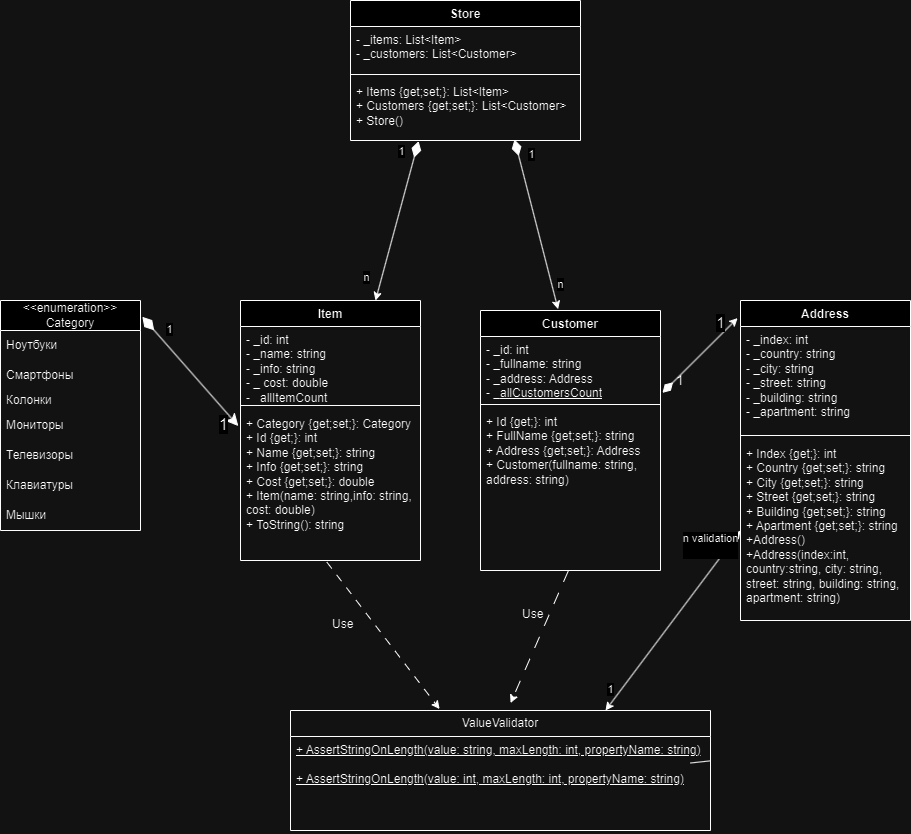

The diagram above was exported from draw.io. Its source (the exported page's mxGraphModel, read from the mxfile embedded in the PNG):
<mxGraphModel dx="1827" dy="1800" grid="1" gridSize="10" guides="1" tooltips="1" connect="1" arrows="1" fold="1" page="1" pageScale="1" pageWidth="827" pageHeight="1169" math="0" shadow="0">
  <root>
    <mxCell id="0" />
    <mxCell id="1" parent="0" />
    <mxCell id="CBX8Peww-ikw76v_2hch-1" value="Item&lt;div&gt;&lt;br&gt;&lt;/div&gt;" style="swimlane;fontStyle=1;align=center;verticalAlign=top;childLayout=stackLayout;horizontal=1;startSize=26;horizontalStack=0;resizeParent=1;resizeParentMax=0;resizeLast=0;collapsible=1;marginBottom=0;whiteSpace=wrap;html=1;" parent="1" vertex="1">
      <mxGeometry x="150" y="60" width="180" height="260" as="geometry">
        <mxRectangle x="70" y="60" width="60" height="40" as="alternateBounds" />
      </mxGeometry>
    </mxCell>
    <mxCell id="CBX8Peww-ikw76v_2hch-2" value="- _id: int&lt;div&gt;- _name: string&lt;/div&gt;&lt;div&gt;- _info: string&lt;/div&gt;&lt;div&gt;- _ cost: double&lt;/div&gt;&lt;div&gt;- _&lt;u&gt;allItemCount&lt;/u&gt;&lt;/div&gt;" style="text;strokeColor=none;fillColor=none;align=left;verticalAlign=top;spacingLeft=4;spacingRight=4;overflow=hidden;rotatable=0;points=[[0,0.5],[1,0.5]];portConstraint=eastwest;whiteSpace=wrap;html=1;" parent="CBX8Peww-ikw76v_2hch-1" vertex="1">
      <mxGeometry y="26" width="180" height="74" as="geometry" />
    </mxCell>
    <mxCell id="CBX8Peww-ikw76v_2hch-3" value="" style="line;strokeWidth=1;fillColor=none;align=left;verticalAlign=middle;spacingTop=-1;spacingLeft=3;spacingRight=3;rotatable=0;labelPosition=right;points=[];portConstraint=eastwest;strokeColor=inherit;" parent="CBX8Peww-ikw76v_2hch-1" vertex="1">
      <mxGeometry y="100" width="180" height="10" as="geometry" />
    </mxCell>
    <mxCell id="CBX8Peww-ikw76v_2hch-4" value="&lt;div&gt;+ Category {get;set;}: Category&lt;/div&gt;+ Id {get;}: int&lt;div&gt;+ Name {get;set;}: string&lt;/div&gt;&lt;div&gt;+ Info {get;set;}: string&lt;/div&gt;&lt;div&gt;+ Cost {get;set;}: double&lt;/div&gt;&lt;div&gt;+ Item(name: string,info: string, cost: double)&lt;/div&gt;&lt;div&gt;+ ToString(): string&lt;/div&gt;" style="text;strokeColor=none;fillColor=none;align=left;verticalAlign=top;spacingLeft=4;spacingRight=4;overflow=hidden;rotatable=0;points=[[0,0.5],[1,0.5]];portConstraint=eastwest;whiteSpace=wrap;html=1;" parent="CBX8Peww-ikw76v_2hch-1" vertex="1">
      <mxGeometry y="110" width="180" height="150" as="geometry" />
    </mxCell>
    <mxCell id="CBX8Peww-ikw76v_2hch-14" value="Customer" style="swimlane;fontStyle=1;align=center;verticalAlign=top;childLayout=stackLayout;horizontal=1;startSize=26;horizontalStack=0;resizeParent=1;resizeParentMax=0;resizeLast=0;collapsible=1;marginBottom=0;whiteSpace=wrap;html=1;" parent="1" vertex="1">
      <mxGeometry x="390" y="70" width="180" height="260" as="geometry" />
    </mxCell>
    <mxCell id="CBX8Peww-ikw76v_2hch-15" value="- _id: int&lt;div&gt;- _fullname: string&lt;/div&gt;&lt;div&gt;- _address: Address&lt;/div&gt;&lt;div&gt;- _&lt;u&gt;allCustomersCount&lt;/u&gt;&lt;br&gt;&lt;/div&gt;" style="text;strokeColor=none;fillColor=none;align=left;verticalAlign=top;spacingLeft=4;spacingRight=4;overflow=hidden;rotatable=0;points=[[0,0.5],[1,0.5]];portConstraint=eastwest;whiteSpace=wrap;html=1;" parent="CBX8Peww-ikw76v_2hch-14" vertex="1">
      <mxGeometry y="26" width="180" height="64" as="geometry" />
    </mxCell>
    <mxCell id="CBX8Peww-ikw76v_2hch-16" value="" style="line;strokeWidth=1;fillColor=none;align=left;verticalAlign=middle;spacingTop=-1;spacingLeft=3;spacingRight=3;rotatable=0;labelPosition=right;points=[];portConstraint=eastwest;strokeColor=inherit;" parent="CBX8Peww-ikw76v_2hch-14" vertex="1">
      <mxGeometry y="90" width="180" height="8" as="geometry" />
    </mxCell>
    <mxCell id="CBX8Peww-ikw76v_2hch-17" value="+ Id {get;}: int&lt;div&gt;+ FullName {get;set;}: string&lt;/div&gt;&lt;div&gt;+ Address {get;set;}: Address&lt;/div&gt;&lt;div&gt;+ Customer(fullname: string, address: string)&lt;/div&gt;&lt;div&gt;&lt;br&gt;&lt;/div&gt;" style="text;strokeColor=none;fillColor=none;align=left;verticalAlign=top;spacingLeft=4;spacingRight=4;overflow=hidden;rotatable=0;points=[[0,0.5],[1,0.5]];portConstraint=eastwest;whiteSpace=wrap;html=1;" parent="CBX8Peww-ikw76v_2hch-14" vertex="1">
      <mxGeometry y="98" width="180" height="162" as="geometry" />
    </mxCell>
    <mxCell id="CBX8Peww-ikw76v_2hch-33" value="ValueValidator" style="swimlane;fontStyle=0;childLayout=stackLayout;horizontal=1;startSize=26;fillColor=none;horizontalStack=0;resizeParent=1;resizeParentMax=0;resizeLast=0;collapsible=1;marginBottom=0;whiteSpace=wrap;html=1;" parent="1" vertex="1">
      <mxGeometry x="200" y="470" width="420" height="120" as="geometry" />
    </mxCell>
    <mxCell id="CBX8Peww-ikw76v_2hch-37" value="" style="endArrow=none;html=1;rounded=0;" parent="CBX8Peww-ikw76v_2hch-33" source="CBX8Peww-ikw76v_2hch-34" edge="1">
      <mxGeometry width="50" height="50" relative="1" as="geometry">
        <mxPoint x="10" y="52.5" as="sourcePoint" />
        <mxPoint x="400" y="52.5" as="targetPoint" />
      </mxGeometry>
    </mxCell>
    <mxCell id="CBX8Peww-ikw76v_2hch-34" value="&lt;u&gt;+ AssertStringOnLength(value: string, maxLength: int, propertyName: string)&lt;/u&gt;&lt;div&gt;&lt;u&gt;&lt;br&gt;&lt;/u&gt;&lt;/div&gt;&lt;div&gt;&lt;u&gt;+ AssertStringOnLength(value: int, maxLength: int, propertyName: string)&lt;/u&gt;&lt;u&gt;&lt;br&gt;&lt;/u&gt;&lt;/div&gt;" style="text;strokeColor=none;fillColor=none;align=left;verticalAlign=top;spacingLeft=4;spacingRight=4;overflow=hidden;rotatable=0;points=[[0,0.5],[1,0.5]];portConstraint=eastwest;whiteSpace=wrap;html=1;" parent="CBX8Peww-ikw76v_2hch-33" vertex="1">
      <mxGeometry y="26" width="420" height="94" as="geometry" />
    </mxCell>
    <mxCell id="CBX8Peww-ikw76v_2hch-41" value="" style="endArrow=classic;html=1;rounded=0;entryX=0.355;entryY=-0.012;entryDx=0;entryDy=0;entryPerimeter=0;exitX=0.48;exitY=1.011;exitDx=0;exitDy=0;exitPerimeter=0;dashed=1;dashPattern=8 8;" parent="1" source="CBX8Peww-ikw76v_2hch-4" target="CBX8Peww-ikw76v_2hch-33" edge="1">
      <mxGeometry width="50" height="50" relative="1" as="geometry">
        <mxPoint x="280" y="250" as="sourcePoint" />
        <mxPoint x="330" y="190" as="targetPoint" />
        <Array as="points" />
      </mxGeometry>
    </mxCell>
    <mxCell id="CBX8Peww-ikw76v_2hch-43" value="Use&lt;div&gt;&lt;br&gt;&lt;/div&gt;" style="text;whiteSpace=wrap;html=1;" parent="1" vertex="1">
      <mxGeometry x="240" y="370" width="80" height="40" as="geometry" />
    </mxCell>
    <mxCell id="CBX8Peww-ikw76v_2hch-44" value="" style="endArrow=classic;html=1;rounded=0;entryX=0.524;entryY=-0.062;entryDx=0;entryDy=0;entryPerimeter=0;exitX=0.488;exitY=1.002;exitDx=0;exitDy=0;exitPerimeter=0;dashed=1;dashPattern=12 12;" parent="1" source="CBX8Peww-ikw76v_2hch-17" target="CBX8Peww-ikw76v_2hch-33" edge="1">
      <mxGeometry width="50" height="50" relative="1" as="geometry">
        <mxPoint x="480" y="370" as="sourcePoint" />
        <mxPoint x="520" y="420" as="targetPoint" />
      </mxGeometry>
    </mxCell>
    <mxCell id="vVkm3M7Bc62QDpljcO6y-1" value="Use&lt;div&gt;&lt;br&gt;&lt;/div&gt;" style="text;whiteSpace=wrap;html=1;" parent="1" vertex="1">
      <mxGeometry x="430" y="360" width="60" height="40" as="geometry" />
    </mxCell>
    <mxCell id="-jvOCAUqFoUlGoQlLWJj-3" value="&lt;div&gt;&amp;lt;&amp;lt;enumeration&amp;gt;&amp;gt;&lt;/div&gt;Category" style="swimlane;fontStyle=0;childLayout=stackLayout;horizontal=1;startSize=30;horizontalStack=0;resizeParent=1;resizeParentMax=0;resizeLast=0;collapsible=1;marginBottom=0;whiteSpace=wrap;html=1;" parent="1" vertex="1">
      <mxGeometry x="-90" y="60" width="140" height="230" as="geometry" />
    </mxCell>
    <mxCell id="-jvOCAUqFoUlGoQlLWJj-4" value="Ноутбуки" style="text;strokeColor=none;fillColor=none;align=left;verticalAlign=middle;spacingLeft=4;spacingRight=4;overflow=hidden;points=[[0,0.5],[1,0.5]];portConstraint=eastwest;rotatable=0;whiteSpace=wrap;html=1;" parent="-jvOCAUqFoUlGoQlLWJj-3" vertex="1">
      <mxGeometry y="30" width="140" height="30" as="geometry" />
    </mxCell>
    <mxCell id="-jvOCAUqFoUlGoQlLWJj-5" value="Смартфоны" style="text;strokeColor=none;fillColor=none;align=left;verticalAlign=middle;spacingLeft=4;spacingRight=4;overflow=hidden;points=[[0,0.5],[1,0.5]];portConstraint=eastwest;rotatable=0;whiteSpace=wrap;html=1;" parent="-jvOCAUqFoUlGoQlLWJj-3" vertex="1">
      <mxGeometry y="60" width="140" height="30" as="geometry" />
    </mxCell>
    <mxCell id="-jvOCAUqFoUlGoQlLWJj-6" value="Колонки&lt;div&gt;&lt;br&gt;&lt;/div&gt;" style="text;strokeColor=none;fillColor=none;align=left;verticalAlign=middle;spacingLeft=4;spacingRight=4;overflow=hidden;points=[[0,0.5],[1,0.5]];portConstraint=eastwest;rotatable=0;whiteSpace=wrap;html=1;" parent="-jvOCAUqFoUlGoQlLWJj-3" vertex="1">
      <mxGeometry y="90" width="140" height="20" as="geometry" />
    </mxCell>
    <mxCell id="-jvOCAUqFoUlGoQlLWJj-7" value="&lt;div&gt;Мониторы&lt;/div&gt;" style="text;strokeColor=none;fillColor=none;align=left;verticalAlign=middle;spacingLeft=4;spacingRight=4;overflow=hidden;points=[[0,0.5],[1,0.5]];portConstraint=eastwest;rotatable=0;whiteSpace=wrap;html=1;" parent="-jvOCAUqFoUlGoQlLWJj-3" vertex="1">
      <mxGeometry y="110" width="140" height="30" as="geometry" />
    </mxCell>
    <mxCell id="-jvOCAUqFoUlGoQlLWJj-9" value="&lt;div&gt;Телевизоры&lt;/div&gt;" style="text;strokeColor=none;fillColor=none;align=left;verticalAlign=middle;spacingLeft=4;spacingRight=4;overflow=hidden;points=[[0,0.5],[1,0.5]];portConstraint=eastwest;rotatable=0;whiteSpace=wrap;html=1;" parent="-jvOCAUqFoUlGoQlLWJj-3" vertex="1">
      <mxGeometry y="140" width="140" height="30" as="geometry" />
    </mxCell>
    <mxCell id="-jvOCAUqFoUlGoQlLWJj-10" value="&lt;div&gt;Клавиатуры&lt;/div&gt;" style="text;strokeColor=none;fillColor=none;align=left;verticalAlign=middle;spacingLeft=4;spacingRight=4;overflow=hidden;points=[[0,0.5],[1,0.5]];portConstraint=eastwest;rotatable=0;whiteSpace=wrap;html=1;" parent="-jvOCAUqFoUlGoQlLWJj-3" vertex="1">
      <mxGeometry y="170" width="140" height="30" as="geometry" />
    </mxCell>
    <mxCell id="-jvOCAUqFoUlGoQlLWJj-8" value="&lt;div&gt;Мышки&lt;/div&gt;" style="text;strokeColor=none;fillColor=none;align=left;verticalAlign=middle;spacingLeft=4;spacingRight=4;overflow=hidden;points=[[0,0.5],[1,0.5]];portConstraint=eastwest;rotatable=0;whiteSpace=wrap;html=1;" parent="-jvOCAUqFoUlGoQlLWJj-3" vertex="1">
      <mxGeometry y="200" width="140" height="30" as="geometry" />
    </mxCell>
    <mxCell id="-jvOCAUqFoUlGoQlLWJj-11" value="1" style="endArrow=classic;startArrow=diamondThin;html=1;rounded=0;exitX=1.013;exitY=0.071;exitDx=0;exitDy=0;exitPerimeter=0;entryX=-0.012;entryY=0.104;entryDx=0;entryDy=0;entryPerimeter=0;startFill=1;labelPosition=right;verticalLabelPosition=middle;align=left;verticalAlign=middle;fontSize=16;horizontal=1;sourcePerimeterSpacing=6;endSize=10;startSize=15;" parent="1" source="-jvOCAUqFoUlGoQlLWJj-3" target="CBX8Peww-ikw76v_2hch-4" edge="1">
      <mxGeometry x="0.798" y="-15" width="50" height="50" relative="1" as="geometry">
        <mxPoint x="70.00000000000018" y="107.25" as="sourcePoint" />
        <mxPoint x="152.13999999999984" y="204.25" as="targetPoint" />
        <mxPoint as="offset" />
        <Array as="points" />
      </mxGeometry>
    </mxCell>
    <mxCell id="mxS2oQHGdXcPrg1Cj4dg-13" value="1" style="edgeLabel;html=1;align=center;verticalAlign=middle;resizable=0;points=[];" parent="-jvOCAUqFoUlGoQlLWJj-11" vertex="1" connectable="0">
      <mxGeometry x="-0.4699" relative="1" as="geometry">
        <mxPoint x="2" y="-16" as="offset" />
      </mxGeometry>
    </mxCell>
    <mxCell id="mxS2oQHGdXcPrg1Cj4dg-1" value="Address" style="swimlane;fontStyle=1;align=center;verticalAlign=top;childLayout=stackLayout;horizontal=1;startSize=26;horizontalStack=0;resizeParent=1;resizeParentMax=0;resizeLast=0;collapsible=1;marginBottom=0;whiteSpace=wrap;html=1;" parent="1" vertex="1">
      <mxGeometry x="650" y="60" width="170" height="320" as="geometry" />
    </mxCell>
    <mxCell id="mxS2oQHGdXcPrg1Cj4dg-2" value="- _index: int&lt;div&gt;- _country: string&lt;/div&gt;&lt;div&gt;- _city: string&lt;br&gt;&lt;/div&gt;&lt;div&gt;- _street: string&lt;br&gt;&lt;/div&gt;&lt;div&gt;- _building: string&lt;br&gt;&lt;/div&gt;&lt;div&gt;- _apartment: string&lt;br&gt;&lt;/div&gt;" style="text;strokeColor=none;fillColor=none;align=left;verticalAlign=top;spacingLeft=4;spacingRight=4;overflow=hidden;rotatable=0;points=[[0,0.5],[1,0.5]];portConstraint=eastwest;whiteSpace=wrap;html=1;" parent="mxS2oQHGdXcPrg1Cj4dg-1" vertex="1">
      <mxGeometry y="26" width="170" height="104" as="geometry" />
    </mxCell>
    <mxCell id="mxS2oQHGdXcPrg1Cj4dg-3" value="" style="line;strokeWidth=1;fillColor=none;align=left;verticalAlign=middle;spacingTop=-1;spacingLeft=3;spacingRight=3;rotatable=0;labelPosition=right;points=[];portConstraint=eastwest;strokeColor=inherit;" parent="mxS2oQHGdXcPrg1Cj4dg-1" vertex="1">
      <mxGeometry y="130" width="170" height="10" as="geometry" />
    </mxCell>
    <mxCell id="mxS2oQHGdXcPrg1Cj4dg-4" value="+ Index {get;}: int&lt;div&gt;+ Country {get;set;}: string&lt;/div&gt;&lt;div&gt;+ City {get;set;}: string&lt;/div&gt;&lt;div&gt;+ Street {get;set;}: string&lt;br&gt;&lt;/div&gt;&lt;div&gt;+ Building {get;set;}: string&lt;br&gt;&lt;/div&gt;&lt;div&gt;+ Apartment {get;set;}: string&lt;br&gt;&lt;/div&gt;&lt;div&gt;+Address()&lt;/div&gt;&lt;div&gt;+Address(index:int, country:string, city: string, street: string, building: string, apartment: string)&lt;br&gt;&lt;/div&gt;" style="text;strokeColor=none;fillColor=none;align=left;verticalAlign=top;spacingLeft=4;spacingRight=4;overflow=hidden;rotatable=0;points=[[0,0.5],[1,0.5]];portConstraint=eastwest;whiteSpace=wrap;html=1;" parent="mxS2oQHGdXcPrg1Cj4dg-1" vertex="1">
      <mxGeometry y="140" width="170" height="180" as="geometry" />
    </mxCell>
    <mxCell id="mxS2oQHGdXcPrg1Cj4dg-7" value="1" style="endArrow=classic;startArrow=diamondThin;html=1;rounded=0;entryX=-0.017;entryY=0.055;entryDx=0;entryDy=0;entryPerimeter=0;exitX=1.011;exitY=0.88;exitDx=0;exitDy=0;exitPerimeter=0;startFill=1;startSize=12;fontSize=15;" parent="1" source="CBX8Peww-ikw76v_2hch-15" target="mxS2oQHGdXcPrg1Cj4dg-1" edge="1">
      <mxGeometry x="0.707" y="9" width="50" height="50" relative="1" as="geometry">
        <mxPoint x="560" y="200" as="sourcePoint" />
        <mxPoint x="610" y="150" as="targetPoint" />
        <mxPoint as="offset" />
      </mxGeometry>
    </mxCell>
    <mxCell id="mxS2oQHGdXcPrg1Cj4dg-8" value="&lt;font style=&quot;font-size: 14px;&quot;&gt;1&lt;/font&gt;" style="text;html=1;align=center;verticalAlign=middle;whiteSpace=wrap;rounded=0;" parent="1" vertex="1">
      <mxGeometry x="580" y="130" width="20" height="20" as="geometry" />
    </mxCell>
    <mxCell id="yHyRr1Zge0281pwU12AB-2" value="1" style="endArrow=classic;startArrow=classic;html=1;rounded=0;entryX=0;entryY=0.5;entryDx=0;entryDy=0;exitX=0.75;exitY=0;exitDx=0;exitDy=0;" edge="1" parent="1" source="CBX8Peww-ikw76v_2hch-33" target="mxS2oQHGdXcPrg1Cj4dg-4">
      <mxGeometry x="-0.825" y="9" width="50" height="50" relative="1" as="geometry">
        <mxPoint x="550" y="370" as="sourcePoint" />
        <mxPoint x="600" y="320" as="targetPoint" />
        <mxPoint as="offset" />
      </mxGeometry>
    </mxCell>
    <mxCell id="yHyRr1Zge0281pwU12AB-3" value="n validation&lt;div&gt;&lt;br&gt;&lt;/div&gt;" style="edgeLabel;html=1;align=center;verticalAlign=middle;resizable=0;points=[];" vertex="1" connectable="0" parent="yHyRr1Zge0281pwU12AB-2">
      <mxGeometry x="0.0939" y="3" relative="1" as="geometry">
        <mxPoint x="33" y="-65" as="offset" />
      </mxGeometry>
    </mxCell>
    <mxCell id="yHyRr1Zge0281pwU12AB-4" value="Store" style="swimlane;fontStyle=1;align=center;verticalAlign=top;childLayout=stackLayout;horizontal=1;startSize=26;horizontalStack=0;resizeParent=1;resizeParentMax=0;resizeLast=0;collapsible=1;marginBottom=0;whiteSpace=wrap;html=1;" vertex="1" parent="1">
      <mxGeometry x="260" y="-240" width="230" height="140" as="geometry" />
    </mxCell>
    <mxCell id="yHyRr1Zge0281pwU12AB-5" value="- _items: List&amp;lt;Item&amp;gt;&lt;div&gt;- _customers: List&amp;lt;Customer&amp;gt;&lt;br&gt;&lt;/div&gt;&lt;div&gt;&lt;br&gt;&lt;/div&gt;" style="text;strokeColor=none;fillColor=none;align=left;verticalAlign=top;spacingLeft=4;spacingRight=4;overflow=hidden;rotatable=0;points=[[0,0.5],[1,0.5]];portConstraint=eastwest;whiteSpace=wrap;html=1;" vertex="1" parent="yHyRr1Zge0281pwU12AB-4">
      <mxGeometry y="26" width="230" height="44" as="geometry" />
    </mxCell>
    <mxCell id="yHyRr1Zge0281pwU12AB-6" value="" style="line;strokeWidth=1;fillColor=none;align=left;verticalAlign=middle;spacingTop=-1;spacingLeft=3;spacingRight=3;rotatable=0;labelPosition=right;points=[];portConstraint=eastwest;strokeColor=inherit;" vertex="1" parent="yHyRr1Zge0281pwU12AB-4">
      <mxGeometry y="70" width="230" height="8" as="geometry" />
    </mxCell>
    <mxCell id="yHyRr1Zge0281pwU12AB-7" value="+ Items {get;set;}: List&amp;lt;Item&amp;gt;&lt;div&gt;+ Customers {get;set;}: List&amp;lt;Customer&amp;gt;&lt;/div&gt;&lt;div&gt;+ Store()&lt;/div&gt;" style="text;strokeColor=none;fillColor=none;align=left;verticalAlign=top;spacingLeft=4;spacingRight=4;overflow=hidden;rotatable=0;points=[[0,0.5],[1,0.5]];portConstraint=eastwest;whiteSpace=wrap;html=1;" vertex="1" parent="yHyRr1Zge0281pwU12AB-4">
      <mxGeometry y="78" width="230" height="62" as="geometry" />
    </mxCell>
    <mxCell id="yHyRr1Zge0281pwU12AB-8" value="" style="endArrow=diamondThin;startArrow=classic;html=1;rounded=0;entryX=0.296;entryY=1.01;entryDx=0;entryDy=0;entryPerimeter=0;exitX=0.75;exitY=0;exitDx=0;exitDy=0;endFill=1;endSize=14;" edge="1" parent="1" source="CBX8Peww-ikw76v_2hch-1" target="yHyRr1Zge0281pwU12AB-7">
      <mxGeometry width="50" height="50" relative="1" as="geometry">
        <mxPoint x="290" y="-20" as="sourcePoint" />
        <mxPoint x="340" y="-70" as="targetPoint" />
      </mxGeometry>
    </mxCell>
    <mxCell id="yHyRr1Zge0281pwU12AB-10" value="1" style="edgeLabel;html=1;align=center;verticalAlign=middle;resizable=0;points=[];" vertex="1" connectable="0" parent="yHyRr1Zge0281pwU12AB-8">
      <mxGeometry x="0.0772" y="-1" relative="1" as="geometry">
        <mxPoint x="1" y="-64" as="offset" />
      </mxGeometry>
    </mxCell>
    <mxCell id="yHyRr1Zge0281pwU12AB-9" value="" style="endArrow=diamondThin;startArrow=classic;html=1;rounded=0;exitX=0.431;exitY=-0.005;exitDx=0;exitDy=0;exitPerimeter=0;endFill=1;endSize=14;" edge="1" parent="1" source="CBX8Peww-ikw76v_2hch-14">
      <mxGeometry width="50" height="50" relative="1" as="geometry">
        <mxPoint x="370" y="60" as="sourcePoint" />
        <mxPoint x="424" y="-101" as="targetPoint" />
      </mxGeometry>
    </mxCell>
    <mxCell id="yHyRr1Zge0281pwU12AB-12" value="1" style="edgeLabel;html=1;align=center;verticalAlign=middle;resizable=0;points=[];" vertex="1" connectable="0" parent="yHyRr1Zge0281pwU12AB-9">
      <mxGeometry x="0.2373" y="-3" relative="1" as="geometry">
        <mxPoint x="-3" y="-49" as="offset" />
      </mxGeometry>
    </mxCell>
    <mxCell id="yHyRr1Zge0281pwU12AB-13" value="n" style="edgeLabel;html=1;align=center;verticalAlign=middle;resizable=0;points=[];" vertex="1" connectable="0" parent="yHyRr1Zge0281pwU12AB-9">
      <mxGeometry x="0.0939" relative="1" as="geometry">
        <mxPoint x="26" y="68" as="offset" />
      </mxGeometry>
    </mxCell>
    <mxCell id="yHyRr1Zge0281pwU12AB-11" value="n" style="edgeLabel;html=1;align=center;verticalAlign=middle;resizable=0;points=[];" vertex="1" connectable="0" parent="1">
      <mxGeometry x="320.0021536680195" y="-70.00358108570482" as="geometry">
        <mxPoint x="-44" y="107" as="offset" />
      </mxGeometry>
    </mxCell>
  </root>
</mxGraphModel>